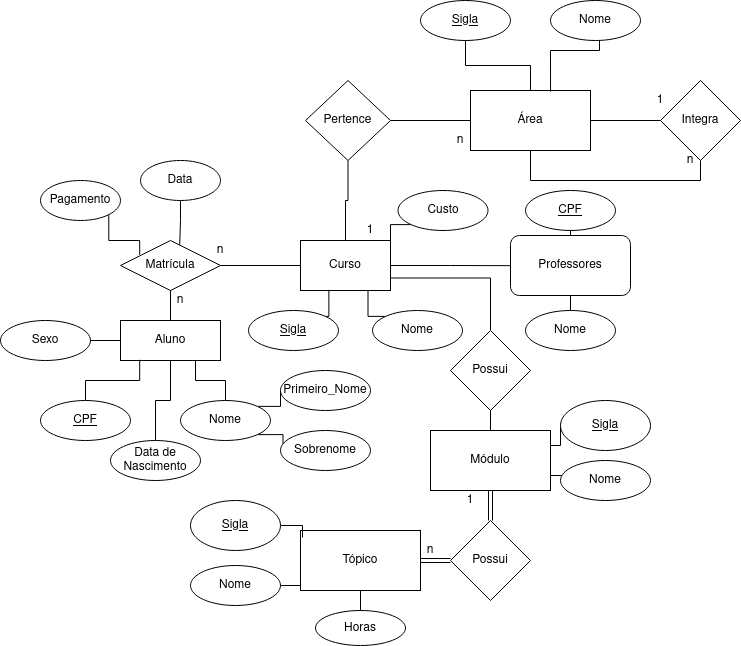

The diagram above was exported from draw.io. Its source (the exported page's mxGraphModel, read from the mxfile embedded in the PNG):
<mxGraphModel dx="1695" dy="1661" grid="1" gridSize="10" guides="1" tooltips="1" connect="1" arrows="1" fold="1" page="1" pageScale="1" pageWidth="827" pageHeight="1169" math="0" shadow="0">
  <root>
    <mxCell id="WIyWlLk6GJQsqaUBKTNV-0" />
    <mxCell id="WIyWlLk6GJQsqaUBKTNV-1" parent="WIyWlLk6GJQsqaUBKTNV-0" />
    <mxCell id="-fIu6Vg0NTpEici0uebA-4" value="" style="edgeStyle=orthogonalEdgeStyle;rounded=0;orthogonalLoop=1;jettySize=auto;html=1;endArrow=none;endFill=0;" parent="WIyWlLk6GJQsqaUBKTNV-1" source="-fIu6Vg0NTpEici0uebA-0" target="-fIu6Vg0NTpEici0uebA-3" edge="1">
      <mxGeometry relative="1" as="geometry" />
    </mxCell>
    <mxCell id="-fIu6Vg0NTpEici0uebA-24" style="edgeStyle=orthogonalEdgeStyle;rounded=0;orthogonalLoop=1;jettySize=auto;html=1;exitX=1;exitY=0.5;exitDx=0;exitDy=0;endArrow=none;endFill=0;strokeColor=#000000;" parent="WIyWlLk6GJQsqaUBKTNV-1" source="-fIu6Vg0NTpEici0uebA-0" edge="1">
      <mxGeometry relative="1" as="geometry">
        <mxPoint x="370" y="205.16666666666674" as="targetPoint" />
      </mxGeometry>
    </mxCell>
    <mxCell id="-fIu6Vg0NTpEici0uebA-0" value="Curso" style="rounded=0;whiteSpace=wrap;html=1;" parent="WIyWlLk6GJQsqaUBKTNV-1" vertex="1">
      <mxGeometry x="160" y="180" width="90" height="50" as="geometry" />
    </mxCell>
    <mxCell id="-fIu6Vg0NTpEici0uebA-6" value="" style="edgeStyle=orthogonalEdgeStyle;rounded=0;orthogonalLoop=1;jettySize=auto;html=1;endArrow=none;endFill=0;" parent="WIyWlLk6GJQsqaUBKTNV-1" source="-fIu6Vg0NTpEici0uebA-1" target="-fIu6Vg0NTpEici0uebA-0" edge="1">
      <mxGeometry relative="1" as="geometry" />
    </mxCell>
    <mxCell id="-fIu6Vg0NTpEici0uebA-1" value="Matrícula" style="rhombus;whiteSpace=wrap;html=1;" parent="WIyWlLk6GJQsqaUBKTNV-1" vertex="1">
      <mxGeometry x="-20" y="180" width="100" height="50" as="geometry" />
    </mxCell>
    <mxCell id="-fIu6Vg0NTpEici0uebA-8" value="" style="edgeStyle=orthogonalEdgeStyle;rounded=0;orthogonalLoop=1;jettySize=auto;html=1;endArrow=none;endFill=0;" parent="WIyWlLk6GJQsqaUBKTNV-1" source="-fIu6Vg0NTpEici0uebA-3" target="-fIu6Vg0NTpEici0uebA-7" edge="1">
      <mxGeometry relative="1" as="geometry" />
    </mxCell>
    <mxCell id="-fIu6Vg0NTpEici0uebA-3" value="Pertence" style="rhombus;whiteSpace=wrap;html=1;" parent="WIyWlLk6GJQsqaUBKTNV-1" vertex="1">
      <mxGeometry x="165" y="20" width="85" height="80" as="geometry" />
    </mxCell>
    <mxCell id="p1snthUG4BVMr7ormGd9-4" style="edgeStyle=orthogonalEdgeStyle;rounded=0;orthogonalLoop=1;jettySize=auto;html=1;entryX=0;entryY=0.5;entryDx=0;entryDy=0;endArrow=none;endFill=0;" edge="1" parent="WIyWlLk6GJQsqaUBKTNV-1" source="-fIu6Vg0NTpEici0uebA-7" target="p1snthUG4BVMr7ormGd9-3">
      <mxGeometry relative="1" as="geometry" />
    </mxCell>
    <mxCell id="-fIu6Vg0NTpEici0uebA-7" value="Área" style="rounded=0;whiteSpace=wrap;html=1;" parent="WIyWlLk6GJQsqaUBKTNV-1" vertex="1">
      <mxGeometry x="330" y="30" width="120" height="60" as="geometry" />
    </mxCell>
    <mxCell id="-fIu6Vg0NTpEici0uebA-9" value="n" style="text;html=1;strokeColor=none;fillColor=none;align=center;verticalAlign=middle;whiteSpace=wrap;rounded=0;" parent="WIyWlLk6GJQsqaUBKTNV-1" vertex="1">
      <mxGeometry x="300" y="70" width="40" height="20" as="geometry" />
    </mxCell>
    <mxCell id="-fIu6Vg0NTpEici0uebA-10" value="1" style="text;html=1;strokeColor=none;fillColor=none;align=center;verticalAlign=middle;whiteSpace=wrap;rounded=0;" parent="WIyWlLk6GJQsqaUBKTNV-1" vertex="1">
      <mxGeometry x="210" y="160" width="40" height="20" as="geometry" />
    </mxCell>
    <mxCell id="-fIu6Vg0NTpEici0uebA-15" style="edgeStyle=orthogonalEdgeStyle;rounded=0;orthogonalLoop=1;jettySize=auto;html=1;endArrow=none;endFill=0;strokeColor=#000000;" parent="WIyWlLk6GJQsqaUBKTNV-1" source="-fIu6Vg0NTpEici0uebA-13" target="-fIu6Vg0NTpEici0uebA-7" edge="1">
      <mxGeometry relative="1" as="geometry" />
    </mxCell>
    <mxCell id="-fIu6Vg0NTpEici0uebA-13" value="&lt;div&gt;&lt;u&gt;Sigla&lt;/u&gt;&lt;/div&gt;" style="ellipse;whiteSpace=wrap;html=1;fontStyle=4" parent="WIyWlLk6GJQsqaUBKTNV-1" vertex="1">
      <mxGeometry x="280" y="-60" width="90" height="40" as="geometry" />
    </mxCell>
    <mxCell id="-fIu6Vg0NTpEici0uebA-16" style="edgeStyle=orthogonalEdgeStyle;rounded=0;orthogonalLoop=1;jettySize=auto;html=1;exitX=0.5;exitY=1;exitDx=0;exitDy=0;endArrow=none;endFill=0;strokeColor=#000000;entryX=0.667;entryY=0.017;entryDx=0;entryDy=0;entryPerimeter=0;" parent="WIyWlLk6GJQsqaUBKTNV-1" source="-fIu6Vg0NTpEici0uebA-14" target="-fIu6Vg0NTpEici0uebA-7" edge="1">
      <mxGeometry relative="1" as="geometry">
        <mxPoint x="400" y="-10" as="targetPoint" />
        <Array as="points">
          <mxPoint x="459" y="-20" />
          <mxPoint x="459" y="-10" />
          <mxPoint x="410" y="-10" />
        </Array>
      </mxGeometry>
    </mxCell>
    <mxCell id="-fIu6Vg0NTpEici0uebA-14" value="Nome" style="ellipse;whiteSpace=wrap;html=1;" parent="WIyWlLk6GJQsqaUBKTNV-1" vertex="1">
      <mxGeometry x="410" y="-60" width="90" height="40" as="geometry" />
    </mxCell>
    <mxCell id="-fIu6Vg0NTpEici0uebA-20" style="edgeStyle=orthogonalEdgeStyle;rounded=0;orthogonalLoop=1;jettySize=auto;html=1;exitX=1;exitY=0;exitDx=0;exitDy=0;entryX=0.315;entryY=0.987;entryDx=0;entryDy=0;entryPerimeter=0;endArrow=none;endFill=0;strokeColor=#000000;" parent="WIyWlLk6GJQsqaUBKTNV-1" source="-fIu6Vg0NTpEici0uebA-18" target="-fIu6Vg0NTpEici0uebA-0" edge="1">
      <mxGeometry relative="1" as="geometry" />
    </mxCell>
    <mxCell id="-fIu6Vg0NTpEici0uebA-18" value="&lt;div&gt;&lt;u&gt;Sigla&lt;/u&gt;&lt;/div&gt;" style="ellipse;whiteSpace=wrap;html=1;" parent="WIyWlLk6GJQsqaUBKTNV-1" vertex="1">
      <mxGeometry x="108" y="250" width="90" height="40" as="geometry" />
    </mxCell>
    <mxCell id="-fIu6Vg0NTpEici0uebA-21" style="edgeStyle=orthogonalEdgeStyle;rounded=0;orthogonalLoop=1;jettySize=auto;html=1;exitX=0;exitY=0;exitDx=0;exitDy=0;entryX=0.75;entryY=1;entryDx=0;entryDy=0;endArrow=none;endFill=0;strokeColor=#000000;" parent="WIyWlLk6GJQsqaUBKTNV-1" source="-fIu6Vg0NTpEici0uebA-19" target="-fIu6Vg0NTpEici0uebA-0" edge="1">
      <mxGeometry relative="1" as="geometry" />
    </mxCell>
    <mxCell id="-fIu6Vg0NTpEici0uebA-19" value="Nome" style="ellipse;whiteSpace=wrap;html=1;" parent="WIyWlLk6GJQsqaUBKTNV-1" vertex="1">
      <mxGeometry x="232" y="250" width="90" height="40" as="geometry" />
    </mxCell>
    <mxCell id="-fIu6Vg0NTpEici0uebA-23" style="edgeStyle=orthogonalEdgeStyle;rounded=0;orthogonalLoop=1;jettySize=auto;html=1;exitX=0;exitY=1;exitDx=0;exitDy=0;entryX=1;entryY=0.25;entryDx=0;entryDy=0;endArrow=none;endFill=0;strokeColor=#000000;" parent="WIyWlLk6GJQsqaUBKTNV-1" source="-fIu6Vg0NTpEici0uebA-22" target="-fIu6Vg0NTpEici0uebA-0" edge="1">
      <mxGeometry relative="1" as="geometry" />
    </mxCell>
    <mxCell id="-fIu6Vg0NTpEici0uebA-22" value="Custo" style="ellipse;whiteSpace=wrap;html=1;" parent="WIyWlLk6GJQsqaUBKTNV-1" vertex="1">
      <mxGeometry x="257.5" y="130" width="90" height="40" as="geometry" />
    </mxCell>
    <mxCell id="-fIu6Vg0NTpEici0uebA-25" value="Professores" style="rounded=1;whiteSpace=wrap;html=1;strokeWidth=1;" parent="WIyWlLk6GJQsqaUBKTNV-1" vertex="1">
      <mxGeometry x="370" y="175" width="120" height="60" as="geometry" />
    </mxCell>
    <mxCell id="-fIu6Vg0NTpEici0uebA-29" style="edgeStyle=orthogonalEdgeStyle;rounded=0;orthogonalLoop=1;jettySize=auto;html=1;exitX=0.5;exitY=0;exitDx=0;exitDy=0;entryX=0.5;entryY=1;entryDx=0;entryDy=0;endArrow=none;endFill=0;strokeColor=#000000;" parent="WIyWlLk6GJQsqaUBKTNV-1" source="-fIu6Vg0NTpEici0uebA-26" target="-fIu6Vg0NTpEici0uebA-25" edge="1">
      <mxGeometry relative="1" as="geometry" />
    </mxCell>
    <mxCell id="-fIu6Vg0NTpEici0uebA-26" value="Nome" style="ellipse;whiteSpace=wrap;html=1;" parent="WIyWlLk6GJQsqaUBKTNV-1" vertex="1">
      <mxGeometry x="385" y="250" width="90" height="40" as="geometry" />
    </mxCell>
    <mxCell id="-fIu6Vg0NTpEici0uebA-28" style="edgeStyle=orthogonalEdgeStyle;rounded=0;orthogonalLoop=1;jettySize=auto;html=1;exitX=0.5;exitY=1;exitDx=0;exitDy=0;entryX=0.5;entryY=0;entryDx=0;entryDy=0;endArrow=none;endFill=0;strokeColor=#000000;" parent="WIyWlLk6GJQsqaUBKTNV-1" source="-fIu6Vg0NTpEici0uebA-27" target="-fIu6Vg0NTpEici0uebA-25" edge="1">
      <mxGeometry relative="1" as="geometry" />
    </mxCell>
    <mxCell id="-fIu6Vg0NTpEici0uebA-27" value="&lt;div&gt;&lt;u&gt;CPF&lt;/u&gt;&lt;/div&gt;" style="ellipse;whiteSpace=wrap;html=1;fontStyle=4" parent="WIyWlLk6GJQsqaUBKTNV-1" vertex="1">
      <mxGeometry x="385" y="130" width="90" height="40" as="geometry" />
    </mxCell>
    <mxCell id="-fIu6Vg0NTpEici0uebA-32" style="edgeStyle=orthogonalEdgeStyle;rounded=0;orthogonalLoop=1;jettySize=auto;html=1;entryX=0.5;entryY=1;entryDx=0;entryDy=0;endArrow=none;endFill=0;strokeColor=#000000;" parent="WIyWlLk6GJQsqaUBKTNV-1" source="-fIu6Vg0NTpEici0uebA-31" target="-fIu6Vg0NTpEici0uebA-1" edge="1">
      <mxGeometry relative="1" as="geometry" />
    </mxCell>
    <mxCell id="-fIu6Vg0NTpEici0uebA-31" value="Aluno" style="rounded=0;whiteSpace=wrap;html=1;" parent="WIyWlLk6GJQsqaUBKTNV-1" vertex="1">
      <mxGeometry x="-20" y="260" width="100" height="40" as="geometry" />
    </mxCell>
    <mxCell id="-fIu6Vg0NTpEici0uebA-38" style="edgeStyle=orthogonalEdgeStyle;rounded=0;orthogonalLoop=1;jettySize=auto;html=1;exitX=0.5;exitY=0;exitDx=0;exitDy=0;entryX=0.192;entryY=0.983;entryDx=0;entryDy=0;entryPerimeter=0;endArrow=none;endFill=0;strokeColor=#000000;" parent="WIyWlLk6GJQsqaUBKTNV-1" source="-fIu6Vg0NTpEici0uebA-33" target="-fIu6Vg0NTpEici0uebA-31" edge="1">
      <mxGeometry relative="1" as="geometry" />
    </mxCell>
    <mxCell id="-fIu6Vg0NTpEici0uebA-33" value="&lt;div&gt;&lt;u&gt;CPF&lt;/u&gt;&lt;/div&gt;" style="ellipse;whiteSpace=wrap;html=1;" parent="WIyWlLk6GJQsqaUBKTNV-1" vertex="1">
      <mxGeometry x="-100" y="340" width="90" height="40" as="geometry" />
    </mxCell>
    <mxCell id="-fIu6Vg0NTpEici0uebA-36" style="edgeStyle=orthogonalEdgeStyle;rounded=0;orthogonalLoop=1;jettySize=auto;html=1;exitX=0.5;exitY=0;exitDx=0;exitDy=0;entryX=0.75;entryY=1;entryDx=0;entryDy=0;endArrow=none;endFill=0;strokeColor=#000000;" parent="WIyWlLk6GJQsqaUBKTNV-1" source="-fIu6Vg0NTpEici0uebA-34" target="-fIu6Vg0NTpEici0uebA-31" edge="1">
      <mxGeometry relative="1" as="geometry" />
    </mxCell>
    <mxCell id="-fIu6Vg0NTpEici0uebA-42" style="edgeStyle=orthogonalEdgeStyle;rounded=0;orthogonalLoop=1;jettySize=auto;html=1;exitX=1;exitY=0;exitDx=0;exitDy=0;entryX=0;entryY=0.5;entryDx=0;entryDy=0;endArrow=none;endFill=0;strokeColor=#000000;" parent="WIyWlLk6GJQsqaUBKTNV-1" source="-fIu6Vg0NTpEici0uebA-34" target="-fIu6Vg0NTpEici0uebA-40" edge="1">
      <mxGeometry relative="1" as="geometry" />
    </mxCell>
    <mxCell id="-fIu6Vg0NTpEici0uebA-43" style="edgeStyle=orthogonalEdgeStyle;rounded=0;orthogonalLoop=1;jettySize=auto;html=1;exitX=1;exitY=1;exitDx=0;exitDy=0;entryX=0.028;entryY=0.338;entryDx=0;entryDy=0;entryPerimeter=0;endArrow=none;endFill=0;strokeColor=#000000;" parent="WIyWlLk6GJQsqaUBKTNV-1" source="-fIu6Vg0NTpEici0uebA-34" target="-fIu6Vg0NTpEici0uebA-41" edge="1">
      <mxGeometry relative="1" as="geometry" />
    </mxCell>
    <mxCell id="-fIu6Vg0NTpEici0uebA-34" value="Nome" style="ellipse;whiteSpace=wrap;html=1;" parent="WIyWlLk6GJQsqaUBKTNV-1" vertex="1">
      <mxGeometry x="40" y="340" width="90" height="40" as="geometry" />
    </mxCell>
    <mxCell id="-fIu6Vg0NTpEici0uebA-37" style="edgeStyle=orthogonalEdgeStyle;rounded=0;orthogonalLoop=1;jettySize=auto;html=1;exitX=0.5;exitY=0;exitDx=0;exitDy=0;endArrow=none;endFill=0;strokeColor=#000000;" parent="WIyWlLk6GJQsqaUBKTNV-1" source="-fIu6Vg0NTpEici0uebA-35" target="-fIu6Vg0NTpEici0uebA-31" edge="1">
      <mxGeometry relative="1" as="geometry" />
    </mxCell>
    <mxCell id="-fIu6Vg0NTpEici0uebA-35" value="&lt;div&gt;Data de Nascimento&lt;/div&gt;" style="ellipse;whiteSpace=wrap;html=1;" parent="WIyWlLk6GJQsqaUBKTNV-1" vertex="1">
      <mxGeometry x="-30" y="380" width="90" height="40" as="geometry" />
    </mxCell>
    <mxCell id="-fIu6Vg0NTpEici0uebA-40" value="Primeiro_Nome" style="ellipse;whiteSpace=wrap;html=1;" parent="WIyWlLk6GJQsqaUBKTNV-1" vertex="1">
      <mxGeometry x="140" y="310" width="90" height="40" as="geometry" />
    </mxCell>
    <mxCell id="-fIu6Vg0NTpEici0uebA-41" value="Sobrenome" style="ellipse;whiteSpace=wrap;html=1;" parent="WIyWlLk6GJQsqaUBKTNV-1" vertex="1">
      <mxGeometry x="140" y="370" width="90" height="40" as="geometry" />
    </mxCell>
    <mxCell id="-fIu6Vg0NTpEici0uebA-46" style="edgeStyle=orthogonalEdgeStyle;rounded=0;orthogonalLoop=1;jettySize=auto;html=1;exitX=1;exitY=0.5;exitDx=0;exitDy=0;entryX=0;entryY=0.5;entryDx=0;entryDy=0;endArrow=none;endFill=0;strokeColor=#000000;" parent="WIyWlLk6GJQsqaUBKTNV-1" source="-fIu6Vg0NTpEici0uebA-45" target="-fIu6Vg0NTpEici0uebA-31" edge="1">
      <mxGeometry relative="1" as="geometry" />
    </mxCell>
    <mxCell id="-fIu6Vg0NTpEici0uebA-45" value="&lt;div&gt;Sexo&lt;/div&gt;" style="ellipse;whiteSpace=wrap;html=1;" parent="WIyWlLk6GJQsqaUBKTNV-1" vertex="1">
      <mxGeometry x="-140" y="260" width="90" height="40" as="geometry" />
    </mxCell>
    <mxCell id="-fIu6Vg0NTpEici0uebA-48" style="edgeStyle=orthogonalEdgeStyle;rounded=0;orthogonalLoop=1;jettySize=auto;html=1;exitX=1;exitY=1;exitDx=0;exitDy=0;entryX=0.192;entryY=0.287;entryDx=0;entryDy=0;entryPerimeter=0;endArrow=none;endFill=0;strokeColor=#000000;" parent="WIyWlLk6GJQsqaUBKTNV-1" source="-fIu6Vg0NTpEici0uebA-47" target="-fIu6Vg0NTpEici0uebA-1" edge="1">
      <mxGeometry relative="1" as="geometry" />
    </mxCell>
    <mxCell id="-fIu6Vg0NTpEici0uebA-47" value="&lt;div&gt;Pagamento&lt;/div&gt;" style="ellipse;whiteSpace=wrap;html=1;" parent="WIyWlLk6GJQsqaUBKTNV-1" vertex="1">
      <mxGeometry x="-100" y="120" width="80" height="40" as="geometry" />
    </mxCell>
    <mxCell id="-fIu6Vg0NTpEici0uebA-50" style="edgeStyle=orthogonalEdgeStyle;rounded=0;orthogonalLoop=1;jettySize=auto;html=1;exitX=0.5;exitY=1;exitDx=0;exitDy=0;entryX=0.592;entryY=0.087;entryDx=0;entryDy=0;entryPerimeter=0;endArrow=none;endFill=0;strokeColor=#000000;" parent="WIyWlLk6GJQsqaUBKTNV-1" source="-fIu6Vg0NTpEici0uebA-49" target="-fIu6Vg0NTpEici0uebA-1" edge="1">
      <mxGeometry relative="1" as="geometry" />
    </mxCell>
    <mxCell id="-fIu6Vg0NTpEici0uebA-49" value="&lt;div&gt;Data&lt;/div&gt;" style="ellipse;whiteSpace=wrap;html=1;" parent="WIyWlLk6GJQsqaUBKTNV-1" vertex="1">
      <mxGeometry y="100" width="80" height="40" as="geometry" />
    </mxCell>
    <mxCell id="-fIu6Vg0NTpEici0uebA-58" style="edgeStyle=orthogonalEdgeStyle;rounded=0;orthogonalLoop=1;jettySize=auto;html=1;exitX=1;exitY=0.25;exitDx=0;exitDy=0;entryX=0;entryY=0.5;entryDx=0;entryDy=0;endArrow=none;endFill=0;strokeColor=#000000;" parent="WIyWlLk6GJQsqaUBKTNV-1" source="-fIu6Vg0NTpEici0uebA-51" target="-fIu6Vg0NTpEici0uebA-56" edge="1">
      <mxGeometry relative="1" as="geometry" />
    </mxCell>
    <mxCell id="-fIu6Vg0NTpEici0uebA-59" style="edgeStyle=orthogonalEdgeStyle;rounded=0;orthogonalLoop=1;jettySize=auto;html=1;exitX=1;exitY=0.75;exitDx=0;exitDy=0;entryX=0.03;entryY=0.379;entryDx=0;entryDy=0;entryPerimeter=0;endArrow=none;endFill=0;strokeColor=#000000;" parent="WIyWlLk6GJQsqaUBKTNV-1" source="-fIu6Vg0NTpEici0uebA-51" target="-fIu6Vg0NTpEici0uebA-57" edge="1">
      <mxGeometry relative="1" as="geometry" />
    </mxCell>
    <mxCell id="-fIu6Vg0NTpEici0uebA-51" value="Módulo" style="rounded=0;whiteSpace=wrap;html=1;" parent="WIyWlLk6GJQsqaUBKTNV-1" vertex="1">
      <mxGeometry x="290" y="370" width="120" height="60" as="geometry" />
    </mxCell>
    <mxCell id="-fIu6Vg0NTpEici0uebA-54" style="edgeStyle=orthogonalEdgeStyle;rounded=0;orthogonalLoop=1;jettySize=auto;html=1;exitX=0.5;exitY=0;exitDx=0;exitDy=0;entryX=1;entryY=0.75;entryDx=0;entryDy=0;endArrow=none;endFill=0;strokeColor=#000000;" parent="WIyWlLk6GJQsqaUBKTNV-1" source="-fIu6Vg0NTpEici0uebA-52" target="-fIu6Vg0NTpEici0uebA-0" edge="1">
      <mxGeometry relative="1" as="geometry" />
    </mxCell>
    <mxCell id="-fIu6Vg0NTpEici0uebA-55" style="edgeStyle=orthogonalEdgeStyle;rounded=0;orthogonalLoop=1;jettySize=auto;html=1;exitX=0.5;exitY=1;exitDx=0;exitDy=0;endArrow=none;endFill=0;strokeColor=#000000;" parent="WIyWlLk6GJQsqaUBKTNV-1" source="-fIu6Vg0NTpEici0uebA-52" target="-fIu6Vg0NTpEici0uebA-51" edge="1">
      <mxGeometry relative="1" as="geometry" />
    </mxCell>
    <mxCell id="-fIu6Vg0NTpEici0uebA-52" value="Possui" style="rhombus;whiteSpace=wrap;html=1;" parent="WIyWlLk6GJQsqaUBKTNV-1" vertex="1">
      <mxGeometry x="310" y="270" width="80" height="80" as="geometry" />
    </mxCell>
    <mxCell id="-fIu6Vg0NTpEici0uebA-56" value="&lt;div&gt;&lt;u&gt;Sigla&lt;/u&gt;&lt;/div&gt;" style="ellipse;whiteSpace=wrap;html=1;" parent="WIyWlLk6GJQsqaUBKTNV-1" vertex="1">
      <mxGeometry x="420" y="340" width="90" height="50" as="geometry" />
    </mxCell>
    <mxCell id="-fIu6Vg0NTpEici0uebA-57" value="Nome" style="ellipse;whiteSpace=wrap;html=1;" parent="WIyWlLk6GJQsqaUBKTNV-1" vertex="1">
      <mxGeometry x="420" y="400" width="90" height="40" as="geometry" />
    </mxCell>
    <mxCell id="-fIu6Vg0NTpEici0uebA-62" style="edgeStyle=orthogonalEdgeStyle;rounded=0;orthogonalLoop=1;jettySize=auto;html=1;exitX=1;exitY=0.5;exitDx=0;exitDy=0;entryX=0;entryY=0.5;entryDx=0;entryDy=0;endArrow=none;endFill=0;strokeColor=#000000;shape=link;" parent="WIyWlLk6GJQsqaUBKTNV-1" source="-fIu6Vg0NTpEici0uebA-60" target="-fIu6Vg0NTpEici0uebA-61" edge="1">
      <mxGeometry relative="1" as="geometry" />
    </mxCell>
    <mxCell id="-fIu6Vg0NTpEici0uebA-70" style="edgeStyle=orthogonalEdgeStyle;rounded=0;orthogonalLoop=1;jettySize=auto;html=1;exitX=0.5;exitY=1;exitDx=0;exitDy=0;endArrow=none;endFill=0;strokeColor=#000000;" parent="WIyWlLk6GJQsqaUBKTNV-1" source="-fIu6Vg0NTpEici0uebA-60" target="-fIu6Vg0NTpEici0uebA-69" edge="1">
      <mxGeometry relative="1" as="geometry" />
    </mxCell>
    <mxCell id="-fIu6Vg0NTpEici0uebA-60" value="Tópico" style="rounded=0;whiteSpace=wrap;html=1;" parent="WIyWlLk6GJQsqaUBKTNV-1" vertex="1">
      <mxGeometry x="160" y="470" width="120" height="60" as="geometry" />
    </mxCell>
    <mxCell id="-fIu6Vg0NTpEici0uebA-63" style="edgeStyle=orthogonalEdgeStyle;shape=link;rounded=0;orthogonalLoop=1;jettySize=auto;html=1;exitX=0.5;exitY=0;exitDx=0;exitDy=0;entryX=0.5;entryY=1;entryDx=0;entryDy=0;endArrow=none;endFill=0;strokeColor=#000000;" parent="WIyWlLk6GJQsqaUBKTNV-1" source="-fIu6Vg0NTpEici0uebA-61" target="-fIu6Vg0NTpEici0uebA-51" edge="1">
      <mxGeometry relative="1" as="geometry" />
    </mxCell>
    <mxCell id="-fIu6Vg0NTpEici0uebA-61" value="Possui" style="rhombus;whiteSpace=wrap;html=1;" parent="WIyWlLk6GJQsqaUBKTNV-1" vertex="1">
      <mxGeometry x="310" y="460" width="80" height="80" as="geometry" />
    </mxCell>
    <mxCell id="-fIu6Vg0NTpEici0uebA-66" style="edgeStyle=orthogonalEdgeStyle;rounded=0;orthogonalLoop=1;jettySize=auto;html=1;exitX=1;exitY=0.5;exitDx=0;exitDy=0;entryX=0.017;entryY=0.117;entryDx=0;entryDy=0;entryPerimeter=0;endArrow=none;endFill=0;strokeColor=#000000;" parent="WIyWlLk6GJQsqaUBKTNV-1" source="-fIu6Vg0NTpEici0uebA-64" target="-fIu6Vg0NTpEici0uebA-60" edge="1">
      <mxGeometry relative="1" as="geometry" />
    </mxCell>
    <mxCell id="-fIu6Vg0NTpEici0uebA-64" value="&lt;div&gt;&lt;u&gt;Sigla&lt;/u&gt;&lt;/div&gt;" style="ellipse;whiteSpace=wrap;html=1;" parent="WIyWlLk6GJQsqaUBKTNV-1" vertex="1">
      <mxGeometry x="50" y="440" width="90" height="50" as="geometry" />
    </mxCell>
    <mxCell id="-fIu6Vg0NTpEici0uebA-67" style="edgeStyle=orthogonalEdgeStyle;rounded=0;orthogonalLoop=1;jettySize=auto;html=1;exitX=1;exitY=0.5;exitDx=0;exitDy=0;entryX=0;entryY=0.75;entryDx=0;entryDy=0;endArrow=none;endFill=0;strokeColor=#000000;" parent="WIyWlLk6GJQsqaUBKTNV-1" source="-fIu6Vg0NTpEici0uebA-65" target="-fIu6Vg0NTpEici0uebA-60" edge="1">
      <mxGeometry relative="1" as="geometry" />
    </mxCell>
    <mxCell id="-fIu6Vg0NTpEici0uebA-65" value="Nome" style="ellipse;whiteSpace=wrap;html=1;" parent="WIyWlLk6GJQsqaUBKTNV-1" vertex="1">
      <mxGeometry x="50" y="505" width="90" height="40" as="geometry" />
    </mxCell>
    <mxCell id="-fIu6Vg0NTpEici0uebA-69" value="&lt;div&gt;Horas&lt;/div&gt;" style="ellipse;whiteSpace=wrap;html=1;" parent="WIyWlLk6GJQsqaUBKTNV-1" vertex="1">
      <mxGeometry x="175" y="550" width="90" height="35" as="geometry" />
    </mxCell>
    <mxCell id="-fIu6Vg0NTpEici0uebA-71" value="n" style="text;html=1;strokeColor=none;fillColor=none;align=center;verticalAlign=middle;whiteSpace=wrap;rounded=0;" parent="WIyWlLk6GJQsqaUBKTNV-1" vertex="1">
      <mxGeometry x="60" y="180" width="40" height="20" as="geometry" />
    </mxCell>
    <mxCell id="-fIu6Vg0NTpEici0uebA-72" value="n" style="text;html=1;strokeColor=none;fillColor=none;align=center;verticalAlign=middle;whiteSpace=wrap;rounded=0;" parent="WIyWlLk6GJQsqaUBKTNV-1" vertex="1">
      <mxGeometry x="20" y="230" width="40" height="20" as="geometry" />
    </mxCell>
    <mxCell id="p1snthUG4BVMr7ormGd9-5" style="edgeStyle=orthogonalEdgeStyle;rounded=0;orthogonalLoop=1;jettySize=auto;html=1;exitX=0.5;exitY=1;exitDx=0;exitDy=0;entryX=0.5;entryY=1;entryDx=0;entryDy=0;endArrow=none;endFill=0;" edge="1" parent="WIyWlLk6GJQsqaUBKTNV-1" source="p1snthUG4BVMr7ormGd9-3" target="-fIu6Vg0NTpEici0uebA-7">
      <mxGeometry relative="1" as="geometry" />
    </mxCell>
    <mxCell id="p1snthUG4BVMr7ormGd9-3" value="Integra" style="rhombus;whiteSpace=wrap;html=1;" vertex="1" parent="WIyWlLk6GJQsqaUBKTNV-1">
      <mxGeometry x="520" y="20" width="80" height="80" as="geometry" />
    </mxCell>
    <mxCell id="p1snthUG4BVMr7ormGd9-8" value="1" style="text;html=1;strokeColor=none;fillColor=none;align=center;verticalAlign=middle;whiteSpace=wrap;rounded=0;" vertex="1" parent="WIyWlLk6GJQsqaUBKTNV-1">
      <mxGeometry x="310" y="430" width="40" height="20" as="geometry" />
    </mxCell>
    <mxCell id="p1snthUG4BVMr7ormGd9-11" value="n" style="text;html=1;strokeColor=none;fillColor=none;align=center;verticalAlign=middle;whiteSpace=wrap;rounded=0;" vertex="1" parent="WIyWlLk6GJQsqaUBKTNV-1">
      <mxGeometry x="270" y="480" width="40" height="20" as="geometry" />
    </mxCell>
    <mxCell id="p1snthUG4BVMr7ormGd9-12" value="1" style="text;html=1;strokeColor=none;fillColor=none;align=center;verticalAlign=middle;whiteSpace=wrap;rounded=0;" vertex="1" parent="WIyWlLk6GJQsqaUBKTNV-1">
      <mxGeometry x="500" y="30" width="40" height="20" as="geometry" />
    </mxCell>
    <mxCell id="p1snthUG4BVMr7ormGd9-13" value="n" style="text;html=1;strokeColor=none;fillColor=none;align=center;verticalAlign=middle;whiteSpace=wrap;rounded=0;" vertex="1" parent="WIyWlLk6GJQsqaUBKTNV-1">
      <mxGeometry x="530" y="90" width="40" height="20" as="geometry" />
    </mxCell>
  </root>
</mxGraphModel>